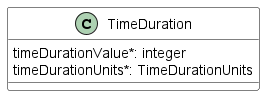

The diagram above was rendered by PlantUML. Its source (embedded in the PNG):
@startuml
skinparam {
    ClassBackgroundColor White
    ClassBorderColor Black
}



class TimeDuration {

    timeDurationValue*: integer
    timeDurationUnits*: TimeDurationUnits
}




@enduml